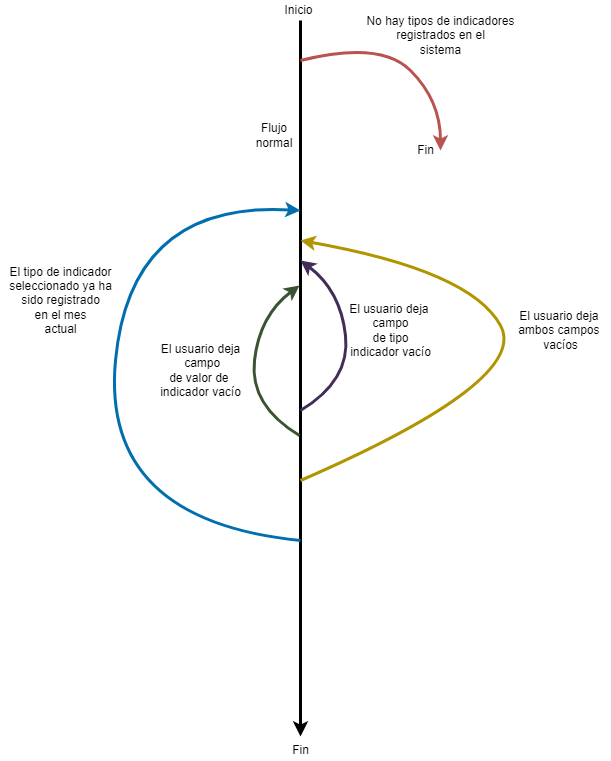

The diagram above was exported from draw.io. Its source (the exported page's mxGraphModel, read from the mxfile embedded in the PNG):
<mxGraphModel dx="997" dy="580" grid="1" gridSize="10" guides="1" tooltips="1" connect="1" arrows="1" fold="1" page="1" pageScale="1" pageWidth="827" pageHeight="1169" math="0" shadow="0">
  <root>
    <mxCell id="0" />
    <mxCell id="1" parent="0" />
    <mxCell id="gVbCJ_u3Jna4MWO4kYTJ-1" value="" style="endArrow=classic;html=1;rounded=0;strokeWidth=3;" parent="1" edge="1">
      <mxGeometry width="50" height="50" relative="1" as="geometry">
        <mxPoint x="440" y="50" as="sourcePoint" />
        <mxPoint x="440" y="766" as="targetPoint" />
      </mxGeometry>
    </mxCell>
    <mxCell id="gVbCJ_u3Jna4MWO4kYTJ-2" value="Inicio" style="text;html=1;align=center;verticalAlign=middle;resizable=0;points=[];autosize=1;strokeColor=none;fillColor=none;" parent="1" vertex="1">
      <mxGeometry x="418" y="30" width="40" height="20" as="geometry" />
    </mxCell>
    <mxCell id="gVbCJ_u3Jna4MWO4kYTJ-3" value="Fin" style="text;html=1;align=center;verticalAlign=middle;resizable=0;points=[];autosize=1;strokeColor=none;fillColor=none;" parent="1" vertex="1">
      <mxGeometry x="425" y="770" width="30" height="20" as="geometry" />
    </mxCell>
    <mxCell id="gVbCJ_u3Jna4MWO4kYTJ-4" value="Flujo normal" style="text;html=1;strokeColor=none;fillColor=none;align=center;verticalAlign=middle;whiteSpace=wrap;rounded=0;" parent="1" vertex="1">
      <mxGeometry x="384" y="150" width="60" height="30" as="geometry" />
    </mxCell>
    <mxCell id="gVbCJ_u3Jna4MWO4kYTJ-5" value="" style="curved=1;endArrow=classic;html=1;rounded=0;strokeWidth=3;fillColor=#76608a;strokeColor=#432D57;" parent="1" edge="1">
      <mxGeometry width="50" height="50" relative="1" as="geometry">
        <mxPoint x="440" y="440" as="sourcePoint" />
        <mxPoint x="440" y="290" as="targetPoint" />
        <Array as="points">
          <mxPoint x="490" y="410" />
          <mxPoint x="480" y="320" />
        </Array>
      </mxGeometry>
    </mxCell>
    <mxCell id="gVbCJ_u3Jna4MWO4kYTJ-6" value="Fin" style="text;html=1;align=center;verticalAlign=middle;resizable=0;points=[];autosize=1;strokeColor=none;fillColor=none;" parent="1" vertex="1">
      <mxGeometry x="550" y="170" width="30" height="20" as="geometry" />
    </mxCell>
    <mxCell id="gVbCJ_u3Jna4MWO4kYTJ-7" value="No hay tipos de indicadores&lt;br&gt;registrados en el&lt;br&gt;sistema" style="text;html=1;align=center;verticalAlign=middle;resizable=0;points=[];autosize=1;strokeColor=none;fillColor=none;" parent="1" vertex="1">
      <mxGeometry x="500" y="40" width="160" height="50" as="geometry" />
    </mxCell>
    <mxCell id="gVbCJ_u3Jna4MWO4kYTJ-11" value="" style="curved=1;endArrow=classic;html=1;rounded=0;strokeWidth=3;fillColor=#1ba1e2;strokeColor=#006EAF;" parent="1" edge="1">
      <mxGeometry width="50" height="50" relative="1" as="geometry">
        <mxPoint x="440" y="570" as="sourcePoint" />
        <mxPoint x="440" y="240" as="targetPoint" />
        <Array as="points">
          <mxPoint x="240" y="550" />
          <mxPoint x="270" y="230" />
        </Array>
      </mxGeometry>
    </mxCell>
    <mxCell id="gVbCJ_u3Jna4MWO4kYTJ-12" value="El tipo de indicador&lt;br&gt;seleccionado ya ha&lt;br&gt;sido registrado&lt;br&gt;en el mes&lt;br&gt;actual" style="text;html=1;align=center;verticalAlign=middle;resizable=0;points=[];autosize=1;strokeColor=none;fillColor=none;" parent="1" vertex="1">
      <mxGeometry x="140" y="290" width="120" height="80" as="geometry" />
    </mxCell>
    <mxCell id="iocV3od6qggQRF7VcWfz-1" value="" style="curved=1;endArrow=classic;html=1;rounded=0;strokeWidth=3;fillColor=#f8cecc;strokeColor=#b85450;" edge="1" parent="1">
      <mxGeometry width="50" height="50" relative="1" as="geometry">
        <mxPoint x="440" y="90" as="sourcePoint" />
        <mxPoint x="580" y="180" as="targetPoint" />
        <Array as="points">
          <mxPoint x="520" y="70" />
          <mxPoint x="580" y="130" />
        </Array>
      </mxGeometry>
    </mxCell>
    <mxCell id="iocV3od6qggQRF7VcWfz-2" value="El usuario deja &lt;br&gt;campo&lt;br&gt;&amp;nbsp;de tipo &lt;br&gt;indicador vacío" style="text;html=1;align=center;verticalAlign=middle;resizable=0;points=[];autosize=1;strokeColor=none;fillColor=none;" vertex="1" parent="1">
      <mxGeometry x="480" y="330" width="100" height="60" as="geometry" />
    </mxCell>
    <mxCell id="iocV3od6qggQRF7VcWfz-3" value="" style="curved=1;endArrow=classic;html=1;rounded=0;strokeWidth=3;fillColor=#6d8764;strokeColor=#3A5431;" edge="1" parent="1">
      <mxGeometry width="50" height="50" relative="1" as="geometry">
        <mxPoint x="439" y="465" as="sourcePoint" />
        <mxPoint x="439" y="315" as="targetPoint" />
        <Array as="points">
          <mxPoint x="389" y="435" />
          <mxPoint x="399" y="345" />
        </Array>
      </mxGeometry>
    </mxCell>
    <mxCell id="iocV3od6qggQRF7VcWfz-4" value="El usuario deja&lt;br&gt;&amp;nbsp;campo&lt;br&gt;de valor de &lt;br&gt;indicador vacío" style="text;html=1;align=center;verticalAlign=middle;resizable=0;points=[];autosize=1;strokeColor=none;fillColor=none;" vertex="1" parent="1">
      <mxGeometry x="290" y="370" width="100" height="60" as="geometry" />
    </mxCell>
    <mxCell id="iocV3od6qggQRF7VcWfz-7" value="" style="curved=1;endArrow=classic;html=1;rounded=0;strokeWidth=3;fillColor=#e3c800;strokeColor=#B09500;" edge="1" parent="1">
      <mxGeometry width="50" height="50" relative="1" as="geometry">
        <mxPoint x="440" y="510" as="sourcePoint" />
        <mxPoint x="440" y="270" as="targetPoint" />
        <Array as="points">
          <mxPoint x="670" y="410" />
          <mxPoint x="610" y="300" />
        </Array>
      </mxGeometry>
    </mxCell>
    <mxCell id="iocV3od6qggQRF7VcWfz-8" value="El usuario deja &lt;br&gt;ambos campos &lt;br&gt;vacíos" style="text;html=1;align=center;verticalAlign=middle;resizable=0;points=[];autosize=1;strokeColor=none;fillColor=none;" vertex="1" parent="1">
      <mxGeometry x="650" y="335" width="100" height="50" as="geometry" />
    </mxCell>
  </root>
</mxGraphModel>